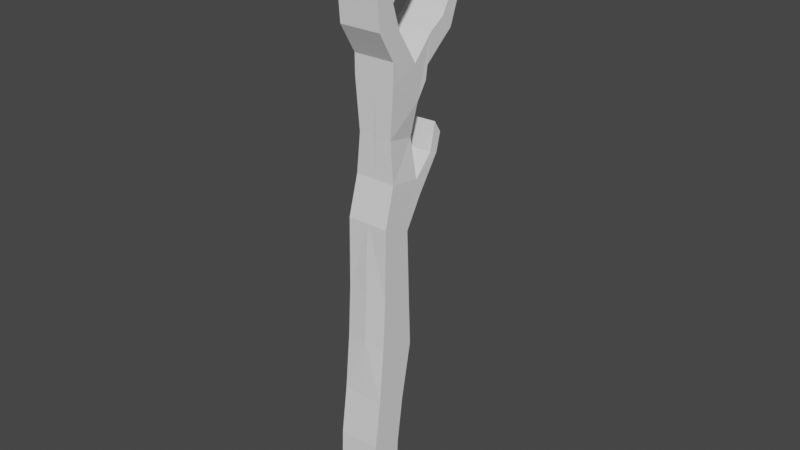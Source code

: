 # Source: branch.blend  (saved by Blender 2.80.74; exported with 4.5.12 LTS)
import bpy
from mathutils import Matrix  # noqa: F401  (used for matrix-valued properties, if any)

bpy.ops.wm.read_factory_settings(use_empty=True)
scene = bpy.context.scene
scene.name = 'Scene'

# ---- collections
col_collection = bpy.data.collections.new('Collection'); scene.collection.children.link(col_collection)

# ---- world
world_world = bpy.data.worlds.new('World'); scene.world = world_world
world_world.use_nodes = True; world_world.node_tree.nodes.clear()
_N = world_world.node_tree.nodes; _L = world_world.node_tree.links
n0 = _N.new('ShaderNodeOutputWorld'); n0.name = 'World Output'; n0.location = (300, 300)
n1 = _N.new('ShaderNodeBackground'); n1.name = 'Background'; n1.location = (10, 300)
n1.inputs[0].default_value = (0.05088, 0.05088, 0.05088, 1.0)
_L.new(n1.outputs[0], n0.inputs[0])
n0.is_active_output = True
world_world.color = (0.05088, 0.05088, 0.05088)
world_world.use_sun_shadow = False
world_world.sun_shadow_jitter_overblur = 0.0

# ---- meshes
me_plane = bpy.data.meshes.new('Plane')
me_plane.from_pydata([(0.0, -0.3541, 0.1234), (0.0, -0.3797, -0.4152), (0.0, -0.1227, 0.03109), (0.0, -0.115, -0.5595), (0.0, -0.4027, -0.8208), (0.0, -0.09471, -0.9116), (0.0, -0.4333, -1.276), (0.0, -0.1765, -1.361), (0.0, -0.4848, -1.654), (0.0, -0.2304, -1.738), (0.0, -0.5002, -2.015), (0.0, -0.2457, -2.1), (0.0, -0.4694, -2.338), (0.0, -0.215, -2.423), (0.0, -0.2697, 0.4309), (0.0, 0.008017, 0.2541), (0.0, -0.02359, 0.3921), (0.0, 0.1942, 0.5224), (0.0, 0.1301, 0.5445), (0.0, 0.2308, 0.6676), (0.0, 0.1702, 0.7586), (0.009654, -0.2658, 0.7455), (0.01329, -0.04436, 0.6991), (0.0, -0.2695, 1.146), (0.0, -0.01372, 0.9603), (0.0, -0.2695, 1.3), (0.0, -0.04614, 1.238), (0.0, -0.4002, 1.523), (0.0, -0.2076, 1.492), (0.0, -0.4156, 1.738), (0.0, -0.2691, 1.684), (0.0, -0.2618, 1.938), (0.0, -0.1077, 1.892), (0.0, -0.154, 2.053), (0.0, -0.01538, 1.984), (0.0, -0.1067, 2.158), (0.0, 0.01577, 2.13), (0.005878, -0.1512, 2.375), (0.004556, -0.04371, 2.321), (0.0, 0.06566, 1.088), (0.0, 0.1133, 1.409), (0.0, 0.08247, 1.193), (0.0, 0.2431, 1.494), (0.0, 0.2419, 1.326), (0.0, 0.3461, 1.663), (0.0, 0.3272, 1.393), (0.002145, 0.4156, 1.731), (0.0, 0.4009, 1.577), (0.001221, 0.49, 1.813), (0.002659, 0.4921, 1.696), (0.1653, -0.1227, 0.03109), (0.1653, -0.3541, 0.1234), (0.165, -0.3641, -0.4154), (0.165, -0.1017, -0.5602), (0.165, -0.3881, -0.8225), (0.1652, -0.08818, -0.9125), (0.1653, -0.4324, -1.277), (0.1653, -0.1765, -1.361), (0.1653, -0.4848, -1.654), (0.1653, -0.2304, -1.738), (0.1653, -0.5002, -2.015), (0.1653, -0.2457, -2.1), (0.1653, -0.4694, -2.338), (0.1653, -0.215, -2.423), (0.1634, -0.02342, 0.3922), (0.1629, -0.2696, 0.4309), (0.1653, 0.008017, 0.2541), (0.1633, 0.1958, 0.5225), (0.1604, 0.1322, 0.5448), (0.1621, 0.2367, 0.6679), (0.1595, 0.1793, 0.7592), (0.1194, -0.03684, 0.6979), (0.1347, -0.265, 0.7456), (0.1603, -0.01189, 0.9605), (0.1652, -0.2695, 1.146), (0.1653, -0.04614, 1.238), (0.1653, -0.2695, 1.3), (0.1653, -0.2076, 1.492), (0.1653, -0.4002, 1.523), (0.1653, -0.2691, 1.684), (0.1653, -0.4156, 1.738), (0.1653, -0.1077, 1.892), (0.1653, -0.2618, 1.938), (0.1653, -0.01537, 1.984), (0.1648, -0.154, 2.053), (0.1639, 0.01578, 2.129), (0.1609, -0.1067, 2.158), (0.1445, -0.04243, 2.318), (0.139, -0.1491, 2.37), (0.1653, 0.08247, 1.193), (0.1653, 0.1133, 1.409), (0.165, 0.06594, 1.088), (0.1653, 0.2419, 1.326), (0.1652, 0.2431, 1.494), (0.1653, 0.3272, 1.393), (0.1604, 0.3461, 1.663), (0.162, 0.4008, 1.577), (0.1512, 0.415, 1.73), (0.1488, 0.4913, 1.695), (0.1545, 0.4897, 1.813)], [], [(0, 2, 3, 1), (3, 5, 4, 1), (5, 7, 6, 4), (7, 9, 8, 6), (9, 11, 10, 8), (11, 13, 12, 10), (0, 14, 16, 15, 2), (16, 18, 17, 15), (18, 20, 19, 17), (14, 21, 22, 16), (21, 23, 24, 22), (23, 25, 26, 24), (25, 27, 28, 26), (27, 29, 30, 28), (29, 31, 32, 30), (31, 33, 34, 32), (33, 35, 36, 34), (35, 37, 38, 36), (26, 40, 41, 39, 24), (40, 42, 43, 41), (42, 44, 45, 43), (44, 46, 47, 45), (46, 48, 49, 47), (51, 52, 53, 50), (53, 52, 54, 55), (55, 54, 56, 57), (57, 56, 58, 59), (59, 58, 60, 61), (61, 60, 62, 63), (51, 50, 66, 64, 65), (64, 66, 67, 68), (68, 67, 69, 70), (65, 64, 71, 72), (72, 71, 73, 74), (74, 73, 75, 76), (76, 75, 77, 78), (78, 77, 79, 80), (80, 79, 81, 82), (82, 81, 83, 84), (84, 83, 85, 86), (86, 85, 87, 88), (75, 73, 91, 89, 90), (90, 89, 92, 93), (93, 92, 94, 95), (95, 94, 96, 97), (97, 96, 98, 99), (24, 39, 91, 73), (10, 12, 62, 60), (31, 29, 80, 82), (5, 3, 53, 55), (39, 41, 89, 91), (30, 32, 81, 79), (1, 4, 54, 52), (23, 21, 72, 74), (14, 0, 51, 65), (22, 24, 73, 71), (42, 40, 90, 93), (2, 15, 66, 50), (33, 31, 82, 84), (7, 5, 55, 57), (41, 43, 92, 89), (32, 34, 83, 81), (4, 6, 56, 54), (25, 23, 74, 76), (44, 42, 93, 95), (18, 16, 64, 68), (35, 33, 84, 86), (9, 7, 57, 59), (43, 45, 94, 92), (15, 17, 67, 66), (34, 36, 85, 83), (6, 8, 58, 56), (27, 25, 76, 78), (19, 20, 70, 69), (38, 37, 88, 87), (26, 28, 77, 75), (46, 44, 95, 97), (20, 18, 68, 70), (37, 35, 86, 88), (11, 9, 59, 61), (45, 47, 96, 94), (0, 1, 52, 51), (17, 19, 69, 67), (36, 38, 87, 85), (8, 10, 60, 58), (29, 27, 78, 80), (49, 48, 99, 98), (12, 13, 63, 62), (28, 30, 79, 77), (48, 46, 97, 99), (3, 2, 50, 53), (21, 14, 65, 72), (40, 26, 75, 90), (13, 11, 61, 63), (47, 49, 98, 96), (16, 22, 71, 64)])
_uv = me_plane.uv_layers.new(name='UVMap')
_uv.uv.foreach_set('vector', [0.0, 0.0, 0.0, 1.0, 1.0, 1.0, 1.0, 0.0, 1.0, 1.0, 1.0, 1.0, 1.0, 0.0, 1.0, 0.0, 1.0, 1.0, 1.0, 1.0, 1.0, 0.0, 1.0, 0.0, 1.0, 1.0, 1.0, 1.0, 1.0, 0.0, 1.0, 0.0, 1.0, 1.0, 1.0, 1.0, 1.0, 0.0, 1.0, 0.0, 1.0, 1.0, 1.0, 1.0, 1.0, 0.0, 1.0, 0.0, 0.0, 0.0, 0.0, 0.0, 0.0, 0.5, 0.0, 1.0, 0.0, 1.0, 0.0, 0.5, 0.0, 0.5, 0.0, 1.0, 0.0, 1.0, 0.0, 0.5, 0.0, 0.5, 0.0, 1.0, 0.0, 1.0, 0.0, 0.0, 0.0, 0.0, 0.0, 0.5, 0.0, 0.5, 0.0, 0.0, 0.0, 0.0, 0.0, 0.5, 0.0, 0.5, 0.0, 0.0, 0.0, 0.0, 0.0, 0.5, 0.0, 0.5, 0.0, 0.0, 0.0, 0.0, 0.0, 0.5, 0.0, 0.5, 0.0, 0.0, 0.0, 0.0, 0.0, 0.5, 0.0, 0.5, 0.0, 0.0, 0.0, 0.0, 0.0, 0.5, 0.0, 0.5, 0.0, 0.0, 0.0, 0.0, 0.0, 0.5, 0.0, 0.5, 0.0, 0.0, 0.0, 0.0, 0.0, 0.5, 0.0, 0.5, 0.0, 0.0, 0.0, 0.0, 0.0, 0.5, 0.0, 0.5, 0.0, 0.5, 0.0, 0.5, 0.0, 0.5, 0.0, 0.5, 0.0, 0.5, 0.0, 0.5, 0.0, 0.5, 0.0, 0.5, 0.0, 0.5, 0.0, 0.5, 0.0, 0.5, 0.0, 0.5, 0.0, 0.5, 0.0, 0.5, 0.0, 0.5, 0.0, 0.5, 0.0, 0.5, 0.0, 0.5, 0.0, 0.5, 0.0, 0.5, 0.0, 0.5, 0.0, 0.0, 1.0, 0.0, 1.0, 1.0, 0.0, 1.0, 1.0, 1.0, 1.0, 0.0, 1.0, 0.0, 1.0, 1.0, 1.0, 1.0, 1.0, 0.0, 1.0, 0.0, 1.0, 1.0, 1.0, 1.0, 1.0, 0.0, 1.0, 0.0, 1.0, 1.0, 1.0, 1.0, 1.0, 0.0, 1.0, 0.0, 1.0, 1.0, 1.0, 1.0, 1.0, 0.0, 1.0, 0.0, 1.0, 1.0, 0.0, 0.0, 0.0, 1.0, 0.0, 1.0, 0.0, 0.5, 0.0, 0.0, 0.0, 0.5, 0.0, 1.0, 0.0, 1.0, 0.0, 0.5, 0.0, 0.5, 0.0, 1.0, 0.0, 1.0, 0.0, 0.5, 0.0, 0.0, 0.0, 0.5, 0.0, 0.5, 0.0, 0.0, 0.0, 0.0, 0.0, 0.5, 0.0, 0.5, 0.0, 0.0, 0.0, 0.0, 0.0, 0.5, 0.0, 0.5, 0.0, 0.0, 0.0, 0.0, 0.0, 0.5, 0.0, 0.5, 0.0, 0.0, 0.0, 0.0, 0.0, 0.5, 0.0, 0.5, 0.0, 0.0, 0.0, 0.0, 0.0, 0.5, 0.0, 0.5, 0.0, 0.0, 0.0, 0.0, 0.0, 0.5, 0.0, 0.5, 0.0, 0.0, 0.0, 0.0, 0.0, 0.5, 0.0, 0.5, 0.0, 0.0, 0.0, 0.0, 0.0, 0.5, 0.0, 0.5, 0.0, 0.0, 0.0, 0.5, 0.0, 0.5, 0.0, 0.5, 0.0, 0.5, 0.0, 0.5, 0.0, 0.5, 0.0, 0.5, 0.0, 0.5, 0.0, 0.5, 0.0, 0.5, 0.0, 0.5, 0.0, 0.5, 0.0, 0.5, 0.0, 0.5, 0.0, 0.5, 0.0, 0.5, 0.0, 0.5, 0.0, 0.5, 0.0, 0.5, 0.0, 0.5, 0.0, 0.5, 0.0, 0.5, 0.0, 0.5, 0.0, 0.5, 0.0, 0.5, 1.0, 0.0, 1.0, 0.0, 1.0, 0.0, 1.0, 0.0, 0.0, 0.0, 0.0, 0.0, 0.0, 0.0, 0.0, 0.0, 1.0, 1.0, 1.0, 1.0, 1.0, 1.0, 1.0, 1.0, 0.0, 0.5, 0.0, 0.5, 0.0, 0.5, 0.0, 0.5, 0.0, 0.5, 0.0, 0.5, 0.0, 0.5, 0.0, 0.5, 1.0, 0.0, 1.0, 0.0, 1.0, 0.0, 1.0, 0.0, 0.0, 0.0, 0.0, 0.0, 0.0, 0.0, 0.0, 0.0, 0.0, 0.0, 0.0, 0.0, 0.0, 0.0, 0.0, 0.0, 0.0, 0.5, 0.0, 0.5, 0.0, 0.5, 0.0, 0.5, 0.0, 0.5, 0.0, 0.5, 0.0, 0.5, 0.0, 0.5, 0.0, 1.0, 0.0, 1.0, 0.0, 1.0, 0.0, 1.0, 0.0, 0.0, 0.0, 0.0, 0.0, 0.0, 0.0, 0.0, 1.0, 1.0, 1.0, 1.0, 1.0, 1.0, 1.0, 1.0, 0.0, 0.5, 0.0, 0.5, 0.0, 0.5, 0.0, 0.5, 0.0, 0.5, 0.0, 0.5, 0.0, 0.5, 0.0, 0.5, 1.0, 0.0, 1.0, 0.0, 1.0, 0.0, 1.0, 0.0, 0.0, 0.0, 0.0, 0.0, 0.0, 0.0, 0.0, 0.0, 0.0, 0.5, 0.0, 0.5, 0.0, 0.5, 0.0, 0.5, 0.0, 0.5, 0.0, 0.5, 0.0, 0.5, 0.0, 0.5, 0.0, 0.0, 0.0, 0.0, 0.0, 0.0, 0.0, 0.0, 1.0, 1.0, 1.0, 1.0, 1.0, 1.0, 1.0, 1.0, 0.0, 0.5, 0.0, 0.5, 0.0, 0.5, 0.0, 0.5, 0.0, 1.0, 0.0, 1.0, 0.0, 1.0, 0.0, 1.0, 0.0, 0.5, 0.0, 0.5, 0.0, 0.5, 0.0, 0.5, 1.0, 0.0, 1.0, 0.0, 1.0, 0.0, 1.0, 0.0, 0.0, 0.0, 0.0, 0.0, 0.0, 0.0, 0.0, 0.0, 0.0, 1.0, 0.0, 0.5, 0.0, 0.5, 0.0, 1.0, 0.0, 0.5, 0.0, 0.0, 0.0, 0.0, 0.0, 0.5, 0.0, 0.5, 0.0, 0.5, 0.0, 0.5, 0.0, 0.5, 0.0, 0.5, 0.0, 0.5, 0.0, 0.5, 0.0, 0.5, 0.0, 0.5, 0.0, 0.5, 0.0, 0.5, 0.0, 0.5, 0.0, 0.0, 0.0, 0.0, 0.0, 0.0, 0.0, 0.0, 1.0, 1.0, 1.0, 1.0, 1.0, 1.0, 1.0, 1.0, 0.0, 0.5, 0.0, 0.5, 0.0, 0.5, 0.0, 0.5, 0.0, 0.0, 1.0, 0.0, 1.0, 0.0, 0.0, 0.0, 0.0, 1.0, 0.0, 1.0, 0.0, 1.0, 0.0, 1.0, 0.0, 0.5, 0.0, 0.5, 0.0, 0.5, 0.0, 0.5, 1.0, 0.0, 1.0, 0.0, 1.0, 0.0, 1.0, 0.0, 0.0, 0.0, 0.0, 0.0, 0.0, 0.0, 0.0, 0.0, 0.0, 0.5, 0.0, 0.5, 0.0, 0.5, 0.0, 0.5, 1.0, 0.0, 1.0, 1.0, 1.0, 1.0, 1.0, 0.0, 0.0, 0.5, 0.0, 0.5, 0.0, 0.5, 0.0, 0.5, 0.0, 0.5, 0.0, 0.5, 0.0, 0.5, 0.0, 0.5, 1.0, 1.0, 0.0, 1.0, 0.0, 1.0, 1.0, 1.0, 0.0, 0.0, 0.0, 0.0, 0.0, 0.0, 0.0, 0.0, 0.0, 0.5, 0.0, 0.5, 0.0, 0.5, 0.0, 0.5, 1.0, 1.0, 1.0, 1.0, 1.0, 1.0, 1.0, 1.0, 0.0, 0.5, 0.0, 0.5, 0.0, 0.5, 0.0, 0.5, 0.0, 0.5, 0.0, 0.5, 0.0, 0.5, 0.0, 0.5])
_ca = me_plane.color_attributes.new('Col', 'BYTE_COLOR', 'CORNER')
_ca.data.foreach_set('color', [0.2582, 0.05127, 0.0, 1.0, 0.2582, 0.05127, 0.0, 1.0, 0.2582, 0.05127, 0.0, 1.0, 0.2582, 0.05127, 0.0, 1.0, 0.2582, 0.05127, 0.0, 1.0, 0.2582, 0.05127, 0.0, 1.0, 0.2582, 0.05127, 0.0, 1.0, 0.2582, 0.05127, 0.0, 1.0, 0.2582, 0.05127, 0.0, 1.0, 0.2582, 0.05127, 0.0, 1.0, 0.2582, 0.05127, 0.0, 1.0, 0.2582, 0.05127, 0.0, 1.0, 0.2582, 0.05127, 0.0, 1.0, 0.2582, 0.05127, 0.0, 1.0, 0.2582, 0.05127, 0.0, 1.0, 0.2582, 0.05127, 0.0, 1.0, 0.2582, 0.05127, 0.0, 1.0, 0.2582, 0.05127, 0.0, 1.0, 0.2582, 0.05127, 0.0, 1.0, 0.2582, 0.05127, 0.0, 1.0, 0.2582, 0.05127, 0.0, 1.0, 0.2582, 0.05127, 0.0, 1.0, 0.2582, 0.05127, 0.0, 1.0, 0.2582, 0.05127, 0.0, 1.0, 0.2582, 0.05127, 0.0, 1.0, 0.2582, 0.05127, 0.0, 1.0, 0.2582, 0.05127, 0.0, 1.0, 0.2582, 0.05127, 0.0, 1.0, 0.2582, 0.05127, 0.0, 1.0, 0.2582, 0.05127, 0.0, 1.0, 0.2582, 0.05127, 0.0, 1.0, 0.2582, 0.05127, 0.0, 1.0, 0.2582, 0.05127, 0.0, 1.0, 0.2582, 0.05127, 0.0, 1.0, 0.2582, 0.05127, 0.0, 1.0, 0.2582, 0.05127, 0.0, 1.0, 0.2582, 0.05127, 0.0, 1.0, 0.2582, 0.05127, 0.0, 1.0, 0.2582, 0.05127, 0.0, 1.0, 0.2582, 0.05127, 0.0, 1.0, 0.2582, 0.05127, 0.0, 1.0, 0.2582, 0.05127, 0.0, 1.0, 0.2582, 0.05127, 0.0, 1.0, 0.2582, 0.05127, 0.0, 1.0, 0.2582, 0.05127, 0.0, 1.0, 0.2582, 0.05127, 0.0, 1.0, 0.2582, 0.05127, 0.0, 1.0, 0.2582, 0.05127, 0.0, 1.0, 0.2582, 0.05127, 0.0, 1.0, 0.2582, 0.05127, 0.0, 1.0, 0.2582, 0.05127, 0.0, 1.0, 0.2582, 0.05127, 0.0, 1.0, 0.2582, 0.05127, 0.0, 1.0, 0.2582, 0.05127, 0.0, 1.0, 0.2582, 0.05127, 0.0, 1.0, 0.2582, 0.05127, 0.0, 1.0, 0.2582, 0.05127, 0.0, 1.0, 0.2582, 0.05127, 0.0, 1.0, 0.2582, 0.05127, 0.0, 1.0, 0.2582, 0.05127, 0.0, 1.0, 0.2582, 0.05127, 0.0, 1.0, 0.2582, 0.05127, 0.0, 1.0, 0.2582, 0.05127, 0.0, 1.0, 0.2582, 0.05127, 0.0, 1.0, 0.2582, 0.05127, 0.0, 1.0, 0.2582, 0.05127, 0.0, 1.0, 0.2582, 0.05127, 0.0, 1.0, 0.2582, 0.05127, 0.0, 1.0, 0.2582, 0.05127, 0.0, 1.0, 0.2582, 0.05127, 0.0, 1.0, 0.2542, 0.04971, 0.0, 1.0, 0.2582, 0.05127, 0.0, 1.0, 0.2582, 0.05127, 0.0, 1.0, 0.2582, 0.05127, 0.0, 1.0, 0.2582, 0.05127, 0.0, 1.0, 0.2582, 0.05127, 0.0, 1.0, 0.2582, 0.05127, 0.0, 1.0, 0.2582, 0.05127, 0.0, 1.0, 0.2582, 0.05127, 0.0, 1.0, 0.2582, 0.05127, 0.0, 1.0, 0.2582, 0.05127, 0.0, 1.0, 0.2582, 0.05127, 0.0, 1.0, 0.2582, 0.05127, 0.0, 1.0, 0.2582, 0.05127, 0.0, 1.0, 0.2582, 0.05127, 0.0, 1.0, 0.2582, 0.05127, 0.0, 1.0, 0.2582, 0.05127, 0.0, 1.0, 0.2542, 0.04817, 0.0, 1.0, 0.2582, 0.05127, 0.0, 1.0, 0.2582, 0.05127, 0.0, 1.0, 0.2542, 0.04817, 0.0, 1.0, 0.2582, 0.05127, 0.0, 1.0, 0.2582, 0.05127, 0.0, 1.0, 0.2582, 0.05127, 0.0, 1.0, 0.2582, 0.05127, 0.0, 1.0, 0.2582, 0.05127, 0.0, 1.0, 0.2582, 0.05127, 0.0, 1.0, 0.2582, 0.05127, 0.0, 1.0, 0.2582, 0.05127, 0.0, 1.0, 0.2582, 0.05127, 0.0, 1.0, 0.2582, 0.05127, 0.0, 1.0, 0.2582, 0.05127, 0.0, 1.0, 0.2582, 0.05127, 0.0, 1.0, 0.2582, 0.05127, 0.0, 1.0, 0.2582, 0.05127, 0.0, 1.0, 0.2582, 0.05127, 0.0, 1.0, 0.2582, 0.05127, 0.0, 1.0, 0.2582, 0.05127, 0.0, 1.0, 0.2582, 0.05127, 0.0, 1.0, 0.2582, 0.05127, 0.0, 1.0, 0.2582, 0.05127, 0.0, 1.0, 0.2582, 0.05127, 0.0, 1.0, 0.2582, 0.05127, 0.0, 1.0, 0.2582, 0.05127, 0.0, 1.0, 0.2582, 0.05127, 0.0, 1.0, 0.2582, 0.05127, 0.0, 1.0, 0.2582, 0.05127, 0.0, 1.0, 0.2582, 0.05127, 0.0, 1.0, 0.2582, 0.05127, 0.0, 1.0, 0.2582, 0.05127, 0.0, 1.0, 0.2582, 0.05127, 0.0, 1.0, 0.2582, 0.05127, 0.0, 1.0, 0.2582, 0.05127, 0.0, 1.0, 0.2582, 0.05127, 0.0, 1.0, 0.2582, 0.05127, 0.0, 1.0, 0.2582, 0.05127, 0.0, 1.0, 0.2582, 0.05127, 0.0, 1.0, 0.2582, 0.05127, 0.0, 1.0, 0.2582, 0.05127, 0.0, 1.0, 0.2582, 0.05127, 0.0, 1.0, 0.2582, 0.05127, 0.0, 1.0, 0.2582, 0.05127, 0.0, 1.0, 0.2582, 0.05127, 0.0, 1.0, 0.2582, 0.05127, 0.0, 1.0, 0.2582, 0.05127, 0.0, 1.0, 0.2582, 0.05127, 0.0, 1.0, 0.2582, 0.05127, 0.0, 1.0, 0.2582, 0.05127, 0.0, 1.0, 0.2582, 0.05127, 0.0, 1.0, 0.2582, 0.05127, 0.0, 1.0, 0.2582, 0.05127, 0.0, 1.0, 0.2582, 0.05127, 0.0, 1.0, 0.2582, 0.05127, 0.0, 1.0, 0.2582, 0.05127, 0.0, 1.0, 0.2582, 0.05127, 0.0, 1.0, 0.2582, 0.05127, 0.0, 1.0, 0.2582, 0.05127, 0.0, 1.0, 0.2582, 0.05127, 0.0, 1.0, 0.2582, 0.05127, 0.0, 1.0, 0.2582, 0.05127, 0.0, 1.0, 0.2582, 0.05127, 0.0, 1.0, 0.2582, 0.05127, 0.0, 1.0, 0.2582, 0.05127, 0.0, 1.0, 0.2582, 0.05127, 0.0, 1.0, 0.2582, 0.05127, 0.0, 1.0, 0.2582, 0.05127, 0.0, 1.0, 0.2582, 0.05127, 0.0, 1.0, 0.2582, 0.05127, 0.0, 1.0, 0.2582, 0.05127, 0.0, 1.0, 0.2582, 0.05127, 0.0, 1.0, 0.2582, 0.05127, 0.0, 1.0, 0.2582, 0.05127, 0.0, 1.0, 0.2582, 0.05127, 0.0, 1.0, 0.2582, 0.05127, 0.0, 1.0, 0.2582, 0.05127, 0.0, 1.0, 0.2582, 0.05127, 0.0, 1.0, 0.2582, 0.05127, 0.0, 1.0, 0.2582, 0.05127, 0.0, 1.0, 0.2582, 0.05127, 0.0, 1.0, 0.2582, 0.05127, 0.0, 1.0, 0.2582, 0.05127, 0.0, 1.0, 0.2582, 0.05127, 0.0, 1.0, 0.2582, 0.05127, 0.0, 1.0, 0.2582, 0.05127, 0.0, 1.0, 0.2582, 0.05127, 0.0, 1.0, 0.2582, 0.05127, 0.0, 1.0, 0.2582, 0.05127, 0.0, 1.0, 0.2582, 0.05127, 0.0, 1.0, 0.2582, 0.05127, 0.0, 1.0, 0.2582, 0.05127, 0.0, 1.0, 0.2582, 0.05127, 0.0, 1.0, 0.2582, 0.05127, 0.0, 1.0, 0.2582, 0.05127, 0.0, 1.0, 0.2582, 0.05127, 0.0, 1.0, 0.2582, 0.05127, 0.0, 1.0, 0.2582, 0.05127, 0.0, 1.0, 0.2582, 0.05127, 0.0, 1.0, 0.2582, 0.05127, 0.0, 1.0, 0.2582, 0.05127, 0.0, 1.0, 0.2582, 0.05127, 0.0, 1.0, 0.2582, 0.05127, 0.0, 1.0, 0.2582, 0.05127, 0.0, 1.0, 0.2582, 0.05127, 0.0, 1.0, 0.2582, 0.05127, 0.0, 1.0, 0.2582, 0.05127, 0.0, 1.0, 0.2582, 0.05127, 0.0, 1.0, 0.2582, 0.05127, 0.0, 1.0, 0.2582, 0.05127, 0.0, 1.0, 0.2582, 0.05127, 0.0, 1.0, 0.2582, 0.05127, 0.0, 1.0, 0.2582, 0.05127, 0.0, 1.0, 0.2582, 0.05127, 0.0, 1.0, 0.2582, 0.05127, 0.0, 1.0, 0.2582, 0.05127, 0.0, 1.0, 0.2582, 0.05127, 0.0, 1.0, 0.2582, 0.05127, 0.0, 1.0, 0.2582, 0.05127, 0.0, 1.0, 0.2582, 0.05127, 0.0, 1.0, 0.2582, 0.05127, 0.0, 1.0, 0.2582, 0.05127, 0.0, 1.0, 0.2582, 0.05127, 0.0, 1.0, 0.2582, 0.05127, 0.0, 1.0, 0.2582, 0.05127, 0.0, 1.0, 0.2582, 0.05127, 0.0, 1.0, 0.2582, 0.05127, 0.0, 1.0, 0.2582, 0.05127, 0.0, 1.0, 0.2582, 0.05127, 0.0, 1.0, 0.2582, 0.05127, 0.0, 1.0, 0.2582, 0.05127, 0.0, 1.0, 0.2582, 0.05127, 0.0, 1.0, 0.2582, 0.05127, 0.0, 1.0, 0.2582, 0.05127, 0.0, 1.0, 0.2582, 0.05127, 0.0, 1.0, 0.2582, 0.05127, 0.0, 1.0, 0.2582, 0.05127, 0.0, 1.0, 0.2582, 0.05127, 0.0, 1.0, 0.2582, 0.05127, 0.0, 1.0, 0.2582, 0.05127, 0.0, 1.0, 0.2582, 0.05127, 0.0, 1.0, 0.2582, 0.05127, 0.0, 1.0, 0.2582, 0.05127, 0.0, 1.0, 0.2582, 0.05127, 0.0, 1.0, 0.2582, 0.05127, 0.0, 1.0, 0.2582, 0.05127, 0.0, 1.0, 0.2582, 0.05127, 0.0, 1.0, 0.2582, 0.05127, 0.0, 1.0, 0.2582, 0.05127, 0.0, 1.0, 0.2582, 0.05127, 0.0, 1.0, 0.2582, 0.05127, 0.0, 1.0, 0.2582, 0.05127, 0.0, 1.0, 0.2582, 0.05127, 0.0, 1.0, 0.2582, 0.05127, 0.0, 1.0, 0.2582, 0.05127, 0.0, 1.0, 0.2582, 0.05127, 0.0, 1.0, 0.2582, 0.05127, 0.0, 1.0, 0.2582, 0.05127, 0.0, 1.0, 0.2582, 0.05127, 0.0, 1.0, 0.2582, 0.05127, 0.0, 1.0, 0.2582, 0.05127, 0.0, 1.0, 0.2582, 0.05127, 0.0, 1.0, 0.2582, 0.05127, 0.0, 1.0, 0.2582, 0.05127, 0.0, 1.0, 0.2582, 0.05127, 0.0, 1.0, 0.2582, 0.05127, 0.0, 1.0, 0.2582, 0.05127, 0.0, 1.0, 0.2582, 0.05127, 0.0, 1.0, 0.2582, 0.05127, 0.0, 1.0, 0.2582, 0.05127, 0.0, 1.0, 0.2582, 0.05127, 0.0, 1.0, 0.2582, 0.05127, 0.0, 1.0, 0.2582, 0.05127, 0.0, 1.0, 0.2582, 0.05127, 0.0, 1.0, 0.2582, 0.05127, 0.0, 1.0, 0.2582, 0.05127, 0.0, 1.0, 0.2582, 0.05127, 0.0, 1.0, 0.2582, 0.05127, 0.0, 1.0, 0.2582, 0.05127, 0.0, 1.0, 0.2582, 0.05127, 0.0, 1.0, 0.2582, 0.05127, 0.0, 1.0, 0.2582, 0.05127, 0.0, 1.0, 0.2582, 0.05127, 0.0, 1.0, 0.2582, 0.05127, 0.0, 1.0, 0.2582, 0.05127, 0.0, 1.0, 0.2582, 0.05127, 0.0, 1.0, 0.2582, 0.05127, 0.0, 1.0, 0.2582, 0.05127, 0.0, 1.0, 0.2582, 0.05127, 0.0, 1.0, 0.2582, 0.05127, 0.0, 1.0, 0.2582, 0.05127, 0.0, 1.0, 0.2582, 0.05127, 0.0, 1.0, 0.2582, 0.05127, 0.0, 1.0, 0.2582, 0.05127, 0.0, 1.0, 0.2582, 0.05127, 0.0, 1.0, 0.2582, 0.05127, 0.0, 1.0, 0.2582, 0.05127, 0.0, 1.0, 0.2582, 0.05127, 0.0, 1.0, 0.2582, 0.05127, 0.0, 1.0, 0.2582, 0.05127, 0.0, 1.0, 0.2582, 0.05127, 0.0, 1.0, 0.2582, 0.05127, 0.0, 1.0, 0.2582, 0.05127, 0.0, 1.0, 0.2582, 0.05127, 0.0, 1.0, 0.2582, 0.05127, 0.0, 1.0, 0.2582, 0.05127, 0.0, 1.0, 0.2582, 0.05127, 0.0, 1.0, 0.2582, 0.05127, 0.0, 1.0, 0.2582, 0.05127, 0.0, 1.0, 0.2582, 0.05127, 0.0, 1.0, 0.2582, 0.05127, 0.0, 1.0, 0.2582, 0.05127, 0.0, 1.0, 0.2582, 0.05127, 0.0, 1.0, 0.2542, 0.04971, 0.0, 1.0, 0.2582, 0.05127, 0.0, 1.0, 0.2582, 0.05127, 0.0, 1.0, 0.2582, 0.05127, 0.0, 1.0, 0.2582, 0.05127, 0.0, 1.0, 0.2582, 0.05127, 0.0, 1.0, 0.2582, 0.05127, 0.0, 1.0, 0.2542, 0.04817, 0.0, 1.0, 0.2582, 0.05127, 0.0, 1.0, 0.2582, 0.05127, 0.0, 1.0, 0.2582, 0.05127, 0.0, 1.0, 0.2582, 0.05127, 0.0, 1.0, 0.2582, 0.05127, 0.0, 1.0, 0.2582, 0.05127, 0.0, 1.0, 0.2582, 0.05127, 0.0, 1.0, 0.2542, 0.04971, 0.0, 1.0, 0.2582, 0.05127, 0.0, 1.0, 0.2582, 0.05127, 0.0, 1.0, 0.2582, 0.05127, 0.0, 1.0, 0.2582, 0.05127, 0.0, 1.0, 0.2582, 0.05127, 0.0, 1.0, 0.2582, 0.05127, 0.0, 1.0, 0.2582, 0.05127, 0.0, 1.0, 0.2582, 0.05127, 0.0, 1.0, 0.2582, 0.05127, 0.0, 1.0, 0.2582, 0.05127, 0.0, 1.0, 0.2582, 0.05127, 0.0, 1.0, 0.2582, 0.05127, 0.0, 1.0, 0.2582, 0.05127, 0.0, 1.0, 0.2582, 0.05127, 0.0, 1.0, 0.2582, 0.05127, 0.0, 1.0, 0.2582, 0.05127, 0.0, 1.0, 0.2582, 0.05127, 0.0, 1.0, 0.2582, 0.05127, 0.0, 1.0, 0.2582, 0.05127, 0.0, 1.0, 0.2582, 0.05127, 0.0, 1.0, 0.2582, 0.05127, 0.0, 1.0, 0.2582, 0.05127, 0.0, 1.0, 0.2582, 0.05127, 0.0, 1.0, 0.2582, 0.05127, 0.0, 1.0, 0.2582, 0.05127, 0.0, 1.0, 0.2582, 0.05127, 0.0, 1.0, 0.2582, 0.05127, 0.0, 1.0, 0.2582, 0.05127, 0.0, 1.0, 0.2582, 0.05127, 0.0, 1.0, 0.2582, 0.05127, 0.0, 1.0, 0.2582, 0.05127, 0.0, 1.0, 0.2582, 0.05127, 0.0, 1.0, 0.2582, 0.05127, 0.0, 1.0, 0.2582, 0.05127, 0.0, 1.0, 0.2582, 0.05127, 0.0, 1.0, 0.2582, 0.05127, 0.0, 1.0, 0.2582, 0.05127, 0.0, 1.0, 0.2582, 0.05127, 0.0, 1.0, 0.2582, 0.05127, 0.0, 1.0, 0.2582, 0.05127, 0.0, 1.0, 0.2582, 0.05127, 0.0, 1.0, 0.2582, 0.05127, 0.0, 1.0, 0.2582, 0.05127, 0.0, 1.0, 0.2582, 0.05127, 0.0, 1.0, 0.2542, 0.04817, 0.0, 1.0, 0.2582, 0.05127, 0.0, 1.0, 0.2582, 0.05127, 0.0, 1.0, 0.2582, 0.05127, 0.0, 1.0, 0.2582, 0.05127, 0.0, 1.0, 0.2582, 0.05127, 0.0, 1.0, 0.2582, 0.05127, 0.0, 1.0, 0.2582, 0.05127, 0.0, 1.0, 0.2582, 0.05127, 0.0, 1.0, 0.2582, 0.05127, 0.0, 1.0, 0.2582, 0.05127, 0.0, 1.0, 0.2582, 0.05127, 0.0, 1.0, 0.2582, 0.05127, 0.0, 1.0, 0.2582, 0.05127, 0.0, 1.0, 0.2582, 0.05127, 0.0, 1.0, 0.2582, 0.05127, 0.0, 1.0, 0.2582, 0.05127, 0.0, 1.0, 0.2582, 0.05127, 0.0, 1.0, 0.2582, 0.05127, 0.0, 1.0, 0.2582, 0.05127, 0.0, 1.0, 0.2582, 0.05127, 0.0, 1.0, 0.2582, 0.05127, 0.0, 1.0, 0.2582, 0.05127, 0.0, 1.0, 0.2582, 0.05127, 0.0, 1.0, 0.2582, 0.05127, 0.0, 1.0, 0.2582, 0.05127, 0.0, 1.0, 0.2582, 0.05127, 0.0, 1.0])
me_plane.use_remesh_fix_poles = True
me_plane.use_remesh_preserve_attributes = False
me_plane.use_mirror_vertex_groups = False
me_plane.update()

# ---- objects
ob_empty = bpy.data.objects.new('Empty', None)
ob_plane = bpy.data.objects.new('Plane', me_plane)

# ---- transforms, parenting, visibility, modifiers, constraints
ob_empty.location = (0.0, 0.0, 0.0)
ob_empty.rotation_euler = (1.571, 0.0, 1.571)
ob_empty.empty_display_type = 'IMAGE'
ob_empty.empty_display_size = 5.0
ob_empty.lineart.crease_threshold = 0.0
ob_plane.location = (0.0, 0.2, 2.465)
ob_plane.lineart.crease_threshold = 0.0
_m = ob_plane.modifiers.new('Mirror', 'MIRROR')
_m.use_clip = True

# ---- collection membership
col_collection.objects.link(ob_empty)
col_collection.objects.link(ob_plane)

# ---- scene / render settings (as saved in the file)
scene.frame_start = 1; scene.frame_end = 250; scene.frame_set(1)
scene.render.engine = 'BLENDER_EEVEE_NEXT'
scene.cycles.use_denoising = False
scene.cycles.samples = 128
scene.cycles.sampling_pattern = 'TABULATED_SOBOL'
scene.cycles.use_adaptive_sampling = False
scene.cycles.use_light_tree = False
scene.view_settings.view_transform = 'Filmic'
bpy.context.view_layer.update()

# ---- added for rendering (the .blend has no active camera and no usable light): camera, sun
cam_auto = bpy.data.cameras.new('AutoCamera')
cam_auto.lens = 50.0
cam_auto.sensor_width = 36.0
cam_auto.clip_end = 1000.0
ob_auto_camera = bpy.data.objects.new('AutoCamera', cam_auto)
scene.collection.objects.link(ob_auto_camera)
ob_auto_camera.location = (4.54319, -5.25586, 6.07576)
ob_auto_camera.rotation_euler = (1.09748, -7.21219e-08, 0.694738)
scene.camera = ob_auto_camera
light_auto_sun = bpy.data.lights.new('AutoSun', 'SUN')
light_auto_sun.energy = 3.0
light_auto_sun.angle = 0.0523599
ob_auto_sun = bpy.data.objects.new('AutoSun', light_auto_sun)
scene.collection.objects.link(ob_auto_sun)
ob_auto_sun.rotation_euler = (0.872665, 0.174533, 0.523599)
bpy.context.view_layer.update()
